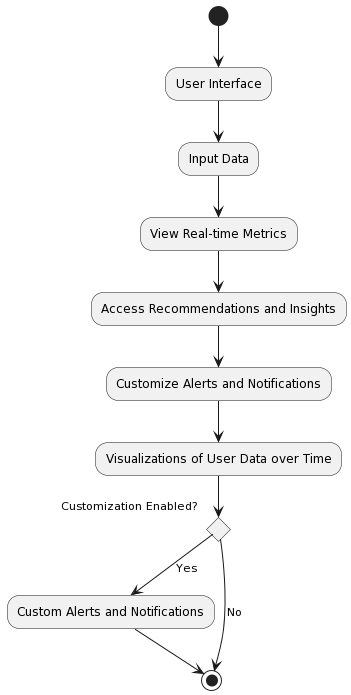

The diagram above was rendered by PlantUML. Its source (embedded in the PNG):
@startuml
(*) --> "User Interface"
"User Interface" --> "Input Data"
"Input Data" --> "View Real-time Metrics"
"View Real-time Metrics" --> "Access Recommendations and Insights"
"Access Recommendations and Insights" --> "Customize Alerts and Notifications"
"Customize Alerts and Notifications" --> "Visualizations of User Data over Time"
if "Customization Enabled?" then
  --> [Yes] "Custom Alerts and Notifications"
  "Custom Alerts and Notifications" --> (*)
else
  --> [No] (*)
endif
@enduml